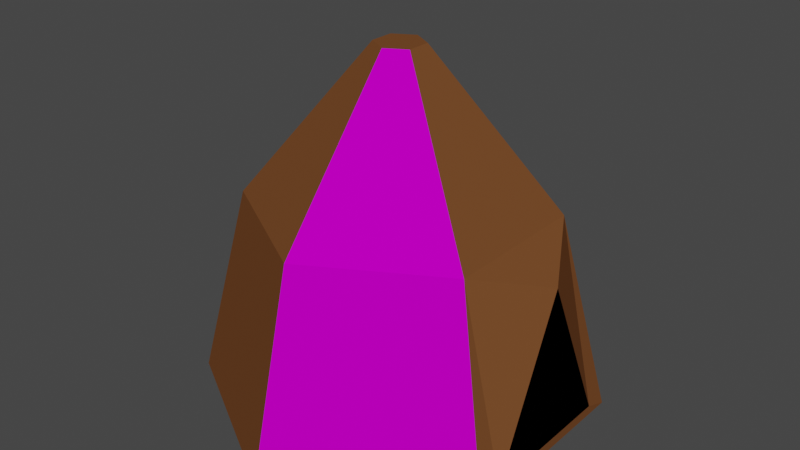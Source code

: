 # Source: tent.blend  (saved by Blender 2.80.75; exported with 4.5.12 LTS)
import bpy
from mathutils import Matrix  # noqa: F401  (used for matrix-valued properties, if any)

bpy.ops.wm.read_factory_settings(use_empty=True)
scene = bpy.context.scene
scene.name = 'Scene'

# ---- collections
col_collection = bpy.data.collections.new('Collection'); scene.collection.children.link(col_collection)

# ---- materials (node trees are filled in below, after node groups)
mat_playercolor = bpy.data.materials.new('PlayerColor')
mat_playercolor.alpha_threshold = 0.0
mat_playercolor.use_transparent_shadow = False
mat_playercolor.diffuse_color = (0.6308, 0.0, 0.6308, 1.0)
mat_playercolor.line_color = (0.0, 0.0, 0.0, 1.0)
mat_black = bpy.data.materials.new('Black')
mat_black.use_transparent_shadow = False
mat_black.diffuse_color = (0.0, 0.0, 0.0, 1.0)
mat_brown = bpy.data.materials.new('Brown')
mat_brown.use_transparent_shadow = False
mat_brown.diffuse_color = (0.1734, 0.06642, 0.02366, 1.0)

# ---- material node trees

# ---- world
world_world = bpy.data.worlds.new('World'); scene.world = world_world
world_world.use_nodes = True; world_world.node_tree.nodes.clear()
_N = world_world.node_tree.nodes; _L = world_world.node_tree.links
n0 = _N.new('ShaderNodeOutputWorld'); n0.name = 'World Output'; n0.location = (300, 300)
n1 = _N.new('ShaderNodeBackground'); n1.name = 'Background'; n1.location = (10, 300)
n1.inputs[0].default_value = (0.05088, 0.05088, 0.05088, 1.0)
_L.new(n1.outputs[0], n0.inputs[0])
n0.is_active_output = True
world_world.color = (0.05088, 0.05088, 0.05088)
world_world.use_sun_shadow = False
world_world.sun_shadow_jitter_overblur = 0.0

# ---- meshes
me_cylinder = bpy.data.meshes.new('Cylinder')
me_cylinder.from_pydata([(0.0, 1.0, -1.0), (3.027e-08, 0.1205, 2.54), (0.866, 0.3719, -0.9), (0.1044, 0.06025, 2.54), (0.866, -0.3719, -0.9), (0.1044, -0.06025, 2.54), (-8.742e-08, -1.0, -1.0), (3.375e-09, -0.1205, 2.54), (-0.866, -0.5, -1.0), (-0.1044, -0.06025, 2.54), (-0.866, 0.5, -1.0), (-0.1044, 0.06025, 2.54), (0.6495, 0.375, 1.0), (-4.967e-09, 0.75, 1.0), (0.6495, -0.375, 1.0), (-7.053e-08, -0.75, 1.0), (-0.6495, -0.375, 1.0), (-0.6495, 0.375, 1.0), (0.866, -5.96e-08, 0.7377), (0.866, 0.5, -1.0), (0.866, -0.5, -1.0), (0.366, 0.3719, -0.9), (0.366, -0.3719, -0.9), (0.366, -1.954e-08, 0.5877)], [], [(0, 13, 12, 19), (12, 18, 2), (20, 14, 15, 6), (6, 15, 16, 8), (3, 1, 11, 9, 7, 5), (8, 16, 17, 10), (10, 17, 13, 0), (0, 19, 20, 6, 8, 10), (1, 3, 12, 13), (5, 7, 15, 14), (7, 9, 16, 15), (9, 11, 17, 16), (11, 1, 13, 17), (2, 18, 23, 21), (2, 4, 20, 19), (14, 20, 4), (12, 14, 18), (22, 21, 23), (18, 4, 22, 23), (4, 2, 21, 22), (3, 5, 14, 12), (19, 12, 2), (18, 14, 4)])
me_cylinder.polygons.foreach_set('material_index', [0, 2, 0, 2, 2, 0, 2, 0, 0, 0, 2, 0, 2, 1, 2, 2, 2, 1, 1, 1, 2, 2, 2])
_uv = me_cylinder.uv_layers.new(name='UVMap')
_uv.uv.foreach_set('vector', [1.0, 0.5, 1.0, 1.0, 0.8333, 1.0, 0.8333, 0.5, 0.4578, 0.37, 0.75, 0.8969, 0.812, 0.525, 0.6667, 0.5, 0.6667, 1.0, 0.5, 1.0, 0.5, 0.5, 0.5, 0.5, 0.5, 1.0, 0.3333, 1.0, 0.3333, 0.5, 0.275, 0.2645, 0.25, 0.2789, 0.225, 0.2645, 0.225, 0.2355, 0.25, 0.2211, 0.275, 0.2355, 0.3333, 0.5, 0.3333, 1.0, 0.1667, 1.0, 0.1667, 0.5, 0.1667, 0.5, 0.1667, 1.0, -8.941e-08, 1.0, -8.941e-08, 0.5, 0.75, 0.49, 0.9578, 0.37, 0.9578, 0.13, 0.75, 0.01, 0.5422, 0.13, 0.5422, 0.37, 0.25, 0.2789, 0.275, 0.2645, 0.4578, 0.37, 0.25, 0.49, 0.275, 0.2355, 0.25, 0.2211, 0.25, 0.01, 0.4578, 0.13, 0.25, 0.2211, 0.225, 0.2355, 0.04215, 0.13, 0.25, 0.01, 0.225, 0.2355, 0.225, 0.2645, 0.04215, 0.37, 0.04215, 0.13, 0.225, 0.2645, 0.25, 0.2789, 0.25, 0.49, 0.04215, 0.37, 0.812, 0.525, 0.75, 0.8969, 0.75, 0.8969, 0.812, 0.525, 0.812, 0.525, 0.688, 0.525, 0.6667, 0.5, 0.8333, 0.5, 0.6667, 1.0, 0.6667, 0.5, 0.688, 0.525, 0.4578, 0.37, 0.6667, 1.0, 0.75, 0.8969, 0.688, 0.525, 0.812, 0.525, 0.75, 0.8969, 0.75, 0.8969, 0.688, 0.525, 0.688, 0.525, 0.75, 0.8969, 0.688, 0.525, 0.812, 0.525, 0.812, 0.525, 0.688, 0.525, 0.275, 0.2645, 0.275, 0.2355, 0.4578, 0.13, 0.4578, 0.37, 0.8333, 0.5, 0.4578, 0.37, 0.812, 0.525, 0.75, 0.8969, 0.6667, 1.0, 0.688, 0.525])
me_cylinder.materials.append(mat_playercolor)
me_cylinder.materials.append(mat_black)
me_cylinder.materials.append(mat_brown)
me_cylinder.use_remesh_preserve_volume = False
me_cylinder.use_remesh_preserve_attributes = False
me_cylinder.use_mirror_vertex_groups = False
me_cylinder.update()

# ---- objects
ob_tent = bpy.data.objects.new('Tent', me_cylinder)

# ---- transforms, parenting, visibility, modifiers, constraints
ob_tent.location = (0.0, 0.0, 1.0)
ob_tent.scale = (2.0, 2.0, 1.0)
ob_tent.lineart.crease_threshold = 0.0

# ---- collection membership
col_collection.objects.link(ob_tent)

# ---- scene / render settings (as saved in the file)
scene.frame_start = 1; scene.frame_end = 250; scene.frame_set(1)
scene.render.engine = 'BLENDER_EEVEE_NEXT'
scene.cycles.use_denoising = False
scene.cycles.samples = 128
scene.cycles.sampling_pattern = 'TABULATED_SOBOL'
scene.cycles.use_adaptive_sampling = False
scene.cycles.use_light_tree = False
scene.view_settings.view_transform = 'Filmic'
bpy.context.view_layer.update()

# ---- added for rendering (the .blend has no active camera and no usable light): camera, sun
cam_auto = bpy.data.cameras.new('AutoCamera')
cam_auto.lens = 50.0
cam_auto.sensor_width = 36.0
cam_auto.clip_end = 1000.0
ob_auto_camera = bpy.data.objects.new('AutoCamera', cam_auto)
scene.collection.objects.link(ob_auto_camera)
ob_auto_camera.location = (5.89016, -7.0682, 6.48191)
ob_auto_camera.rotation_euler = (1.09748, -7.21219e-08, 0.694738)
scene.camera = ob_auto_camera
light_auto_sun = bpy.data.lights.new('AutoSun', 'SUN')
light_auto_sun.energy = 3.0
light_auto_sun.angle = 0.0523599
ob_auto_sun = bpy.data.objects.new('AutoSun', light_auto_sun)
scene.collection.objects.link(ob_auto_sun)
ob_auto_sun.rotation_euler = (0.872665, 0.174533, 0.523599)
bpy.context.view_layer.update()
